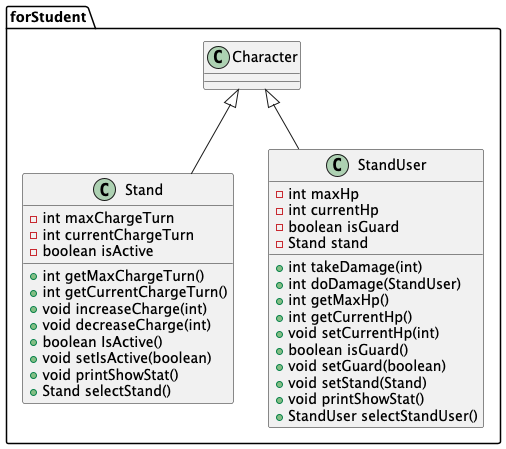

The diagram above was rendered by PlantUML. Its source (embedded in the PNG):
@startuml
class forStudent.Stand {
- int maxChargeTurn
- int currentChargeTurn
- boolean isActive
+ int getMaxChargeTurn()
+ int getCurrentChargeTurn()
+ void increaseCharge(int)
+ void decreaseCharge(int)
+ boolean IsActive()
+ void setIsActive(boolean)
+ void printShowStat()
+ Stand selectStand()
}


class forStudent.StandUser {
- int maxHp
- int currentHp
- boolean isGuard
- Stand stand
+ int takeDamage(int)
+ int doDamage(StandUser)
+ int getMaxHp()
+ int getCurrentHp()
+ void setCurrentHp(int)
+ boolean isGuard()
+ void setGuard(boolean)
+ void setStand(Stand)
+ void printShowStat()
+ StandUser selectStandUser()
}




forStudent.Character <|-- forStudent.Stand
forStudent.Character <|-- forStudent.StandUser
@enduml